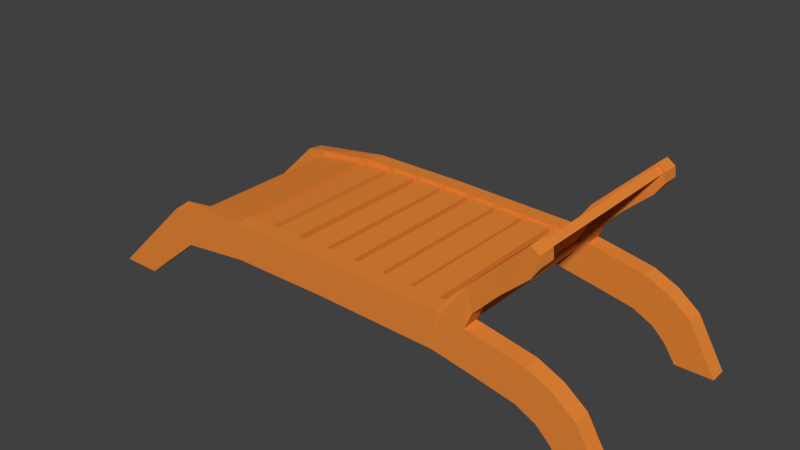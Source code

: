 # Source: Liegestuhl.blend  (saved by Blender 2.78.0; exported with 4.5.12 LTS)
import bpy
from mathutils import Matrix  # noqa: F401  (used for matrix-valued properties, if any)

bpy.ops.wm.read_factory_settings(use_empty=True)
scene = bpy.context.scene
scene.name = 'Scene'

# ---- collections
col_collection_1 = bpy.data.collections.new('Collection 1'); scene.collection.children.link(col_collection_1)

# ---- materials (node trees are filled in below, after node groups)
mat_braun = bpy.data.materials.new('Braun')
mat_braun.alpha_threshold = 0.0
mat_braun.use_transparent_shadow = False
mat_braun.diffuse_color = (0.8, 0.2389, 0.03782, 1.0)
mat_braun.roughness = 0.5

# ---- material node trees

# ---- world
world_world = bpy.data.worlds.new('World'); scene.world = world_world
world_world.color = (0.05088, 0.05088, 0.05088)
world_world.use_sun_shadow = False
world_world.sun_shadow_jitter_overblur = 0.0
world_world.cycles.sampling_method = 'MANUAL'

# ---- meshes
me_cube_001 = bpy.data.meshes.new('Cube.001')
me_cube_001.from_pydata([(-17.45, 4.302, -1.163), (-19.61, 4.407, -1.163), (-17.4, 5.282, -1.252), (-19.56, 5.282, -1.252), (8.392, 4.354, -1.207), (10.39, 4.354, -1.207), (8.392, 5.282, -1.207), (10.39, 5.282, -1.207), (7.799, 5.282, -0.2934), (7.062, 5.282, 0.4189), (6.016, 5.282, 0.9421), (3.872, 5.282, 1.368), (1.634, 5.282, 1.78), (-4.954, 5.282, 1.942), (-10.34, 5.282, 1.937), (-14.07, 5.282, 1.487), (-14.97, 5.282, 3.267), (-10.38, 5.282, 3.937), (-4.995, 5.282, 3.941), (1.739, 5.282, 3.777), (4.099, 5.282, 3.355), (6.43, 5.282, 2.899), (7.708, 5.282, 2.312), (8.888, 5.282, 1.384), (-14.12, 4.302, 1.576), (-10.37, 4.346, 1.954), (-4.978, 4.346, 1.959), (1.611, 4.353, 1.785), (3.849, 4.353, 1.374), (5.977, 4.354, 0.9551), (7.062, 4.354, 0.4189), (7.799, 4.354, -0.2934), (8.888, 4.354, 1.384), (7.708, 4.354, 2.312), (6.391, 4.354, 2.912), (4.077, 4.356, 3.361), (1.717, 4.356, 3.782), (-5.019, 4.363, 3.959), (-10.41, 4.363, 3.954), (-15.03, 4.407, 3.357), (3.126, 5.282, 1.505), (2.38, 5.282, 1.643), (2.096, 5.267, 3.727), (3.313, 5.282, 3.496), (2.357, 4.353, 1.648), (3.103, 4.353, 1.511), (3.29, 4.356, 3.501), (2.074, 4.34, 3.732), (3.344, 5.217, 5.547), (3.679, 5.233, 4.355), (3.674, 4.307, 4.378), (3.339, 4.291, 5.569), (4.788, 5.282, 6.97), (5.021, 5.282, 5.754), (5.018, 4.354, 5.776), (4.785, 4.354, 6.992), (6.338, 5.376, 8.476), (6.389, 5.282, 6.977), (6.386, 4.354, 7.0), (6.335, 4.448, 8.498), (6.797, 5.339, 8.187), (6.858, 5.339, 7.659), (6.858, 4.411, 7.668), (6.797, 4.411, 8.197), (-12.41, 0.0, 3.015), (-12.47, 0.0, 3.419), (-12.41, 5.038, 3.015), (-12.47, 5.038, 3.419), (-11.02, 0.0, 3.219), (-11.08, 0.0, 3.623), (-11.02, 5.038, 3.219), (-11.08, 5.038, 3.623), (-10.58, 0.0, 3.255), (-10.6, 0.0, 3.663), (-10.58, 5.038, 3.255), (-10.6, 5.038, 3.663), (-9.18, 0.0, 3.321), (-9.199, 0.0, 3.729), (-9.18, 5.038, 3.321), (-9.199, 5.038, 3.729), (-8.738, 0.0, 3.367), (-8.744, 0.0, 3.775), (-8.738, 5.038, 3.367), (-8.744, 5.038, 3.775), (-7.34, 0.0, 3.388), (-7.346, 0.0, 3.797), (-7.34, 5.038, 3.388), (-7.346, 5.038, 3.797), (-6.965, 0.0, 3.385), (-6.96, 0.0, 3.794), (-6.965, 5.038, 3.385), (-6.96, 5.038, 3.794), (-5.566, 0.0, 3.37), (-5.562, 0.0, 3.779), (-5.566, 5.038, 3.37), (-5.562, 5.038, 3.779), (-5.244, 0.0, 3.385), (-5.239, 0.0, 3.794), (-5.244, 5.038, 3.385), (-5.239, 5.038, 3.794), (-3.845, 0.0, 3.37), (-3.841, 0.0, 3.779), (-3.845, 5.038, 3.37), (-3.841, 5.038, 3.779), (-3.512, 0.0, 3.381), (-3.503, 0.0, 3.789), (-3.512, 5.038, 3.381), (-3.503, 5.038, 3.789), (-2.114, 0.0, 3.348), (-2.105, 0.0, 3.757), (-2.114, 5.038, 3.348), (-2.105, 5.038, 3.757), (-1.867, 0.0, 3.318), (-1.858, 0.0, 3.727), (-1.867, 5.038, 3.318), (-1.858, 5.038, 3.727), (-0.4694, 0.0, 3.286), (-0.46, 0.0, 3.695), (-0.4694, 5.038, 3.286), (-0.46, 5.038, 3.695), (-0.2558, 0.0, 3.298), (-0.2464, 0.0, 3.706), (-0.2558, 5.038, 3.298), (-0.2464, 5.038, 3.706), (1.142, 0.0, 3.266), (1.151, 0.0, 3.674), (1.142, 5.038, 3.266), (1.151, 5.038, 3.674), (1.403, 0.0, 3.262), (1.466, 0.0, 3.666), (1.403, 5.038, 3.262), (1.466, 5.038, 3.666), (2.785, 0.0, 3.049), (2.848, 0.0, 3.452), (2.785, 5.038, 3.049), (2.848, 5.038, 3.452), (2.729, 0.0, 3.457), (2.37, 0.0, 3.652), (2.729, 5.038, 3.457), (2.37, 5.038, 3.652), (3.397, 0.0, 4.685), (3.038, 0.0, 4.88), (3.397, 5.038, 4.685), (3.038, 5.038, 4.88), (3.485, 0.0, 4.782), (3.179, 0.0, 5.052), (3.485, 5.038, 4.782), (3.179, 5.038, 5.052), (4.409, 0.0, 5.832), (4.103, 0.0, 6.102), (4.409, 5.038, 5.832), (4.103, 5.038, 6.102), (3.485, 0.0, 4.782), (3.179, 0.0, 5.052), (3.485, 5.16, 4.782), (3.179, 5.16, 5.052), (4.409, 0.0, 5.832), (4.103, 0.0, 6.102), (4.409, 5.16, 5.832), (4.103, 5.16, 6.102), (4.568, 0.0, 5.955), (4.278, 0.0, 6.242), (4.568, 5.038, 5.955), (4.278, 5.038, 6.242), (5.553, 0.0, 6.948), (5.263, 0.0, 7.235), (5.553, 5.038, 6.948), (5.263, 5.038, 7.235), (5.667, 0.0, 7.075), (5.377, 0.0, 7.363), (5.667, 5.038, 7.075), (5.377, 5.038, 7.363), (6.652, 0.0, 8.068), (6.362, 0.0, 8.356), (6.652, 5.038, 8.068), (6.362, 5.038, 8.356), (-13.92, 0.0, 2.782), (-13.98, 0.0, 3.186), (-13.92, 5.038, 2.782), (-13.98, 5.038, 3.186), (-12.54, 0.0, 2.986), (-12.6, 0.0, 3.39), (-12.54, 5.038, 2.986), (-12.6, 5.038, 3.39), (-17.45, -4.477, -1.163), (-19.61, -4.582, -1.163), (-17.4, -5.458, -1.252), (-19.56, -5.458, -1.252), (8.392, -4.53, -1.207), (10.39, -4.53, -1.207), (8.392, -5.458, -1.207), (10.39, -5.458, -1.207), (7.799, -5.458, -0.2934), (7.062, -5.458, 0.4189), (6.016, -5.458, 0.9421), (3.872, -5.458, 1.368), (1.634, -5.458, 1.78), (-4.954, -5.458, 1.942), (-10.34, -5.458, 1.937), (-14.07, -5.458, 1.487), (-14.97, -5.458, 3.267), (-10.38, -5.458, 3.937), (-4.995, -5.458, 3.941), (1.739, -5.458, 3.777), (4.099, -5.458, 3.355), (6.43, -5.458, 2.899), (7.708, -5.458, 2.312), (8.888, -5.458, 1.384), (-14.12, -4.477, 1.576), (-10.37, -4.521, 1.954), (-4.978, -4.521, 1.959), (1.611, -4.528, 1.785), (3.849, -4.528, 1.374), (5.977, -4.53, 0.9551), (7.062, -4.53, 0.4189), (7.799, -4.53, -0.2934), (8.888, -4.53, 1.384), (7.708, -4.53, 2.312), (6.391, -4.53, 2.912), (4.077, -4.531, 3.361), (1.717, -4.531, 3.782), (-5.019, -4.539, 3.959), (-10.41, -4.539, 3.954), (-15.03, -4.582, 3.357), (3.126, -5.458, 1.505), (2.38, -5.458, 1.643), (2.096, -5.442, 3.727), (3.313, -5.458, 3.496), (2.357, -4.528, 1.648), (3.103, -4.528, 1.511), (3.29, -4.531, 3.501), (2.074, -4.516, 3.732), (3.344, -5.392, 5.547), (3.679, -5.408, 4.355), (3.674, -4.482, 4.378), (3.339, -4.466, 5.569), (4.788, -5.458, 6.97), (5.021, -5.458, 5.754), (5.018, -4.53, 5.776), (4.785, -4.53, 6.992), (6.338, -5.551, 8.476), (6.389, -5.458, 6.977), (6.386, -4.53, 7.0), (6.335, -4.623, 8.498), (6.797, -5.515, 8.187), (6.858, -5.515, 7.659), (6.858, -4.587, 7.668), (6.797, -4.587, 8.197), (-12.41, 0.0, 3.015), (-12.47, 0.0, 3.419), (-12.41, -5.213, 3.015), (-12.47, -5.213, 3.419), (-11.02, 0.0, 3.219), (-11.08, 0.0, 3.623), (-11.02, -5.213, 3.219), (-11.08, -5.213, 3.623), (-10.58, 0.0, 3.255), (-10.6, 0.0, 3.663), (-10.58, -5.213, 3.255), (-10.6, -5.213, 3.663), (-9.18, 0.0, 3.321), (-9.199, 0.0, 3.729), (-9.18, -5.213, 3.321), (-9.199, -5.213, 3.729), (-8.738, 0.0, 3.367), (-8.744, 0.0, 3.775), (-8.738, -5.213, 3.367), (-8.744, -5.213, 3.775), (-7.34, 0.0, 3.388), (-7.346, 0.0, 3.797), (-7.34, -5.213, 3.388), (-7.346, -5.213, 3.797), (-6.965, 0.0, 3.385), (-6.96, 0.0, 3.794), (-6.965, -5.213, 3.385), (-6.96, -5.213, 3.794), (-5.566, 0.0, 3.37), (-5.562, 0.0, 3.779), (-5.566, -5.213, 3.37), (-5.562, -5.213, 3.779), (-5.244, 0.0, 3.385), (-5.239, 0.0, 3.794), (-5.244, -5.213, 3.385), (-5.239, -5.213, 3.794), (-3.845, 0.0, 3.37), (-3.841, 0.0, 3.779), (-3.845, -5.213, 3.37), (-3.841, -5.213, 3.779), (-3.512, 0.0, 3.381), (-3.503, 0.0, 3.789), (-3.512, -5.213, 3.381), (-3.503, -5.213, 3.789), (-2.114, 0.0, 3.348), (-2.105, 0.0, 3.757), (-2.114, -5.213, 3.348), (-2.105, -5.213, 3.757), (-1.867, 0.0, 3.318), (-1.858, 0.0, 3.727), (-1.867, -5.213, 3.318), (-1.858, -5.213, 3.727), (-0.4694, 0.0, 3.286), (-0.46, 0.0, 3.695), (-0.4694, -5.213, 3.286), (-0.46, -5.213, 3.695), (-0.2558, 0.0, 3.298), (-0.2464, 0.0, 3.706), (-0.2558, -5.213, 3.298), (-0.2464, -5.213, 3.706), (1.142, 0.0, 3.266), (1.151, 0.0, 3.674), (1.142, -5.213, 3.266), (1.151, -5.213, 3.674), (1.403, 0.0, 3.262), (1.466, 0.0, 3.666), (1.403, -5.213, 3.262), (1.466, -5.213, 3.666), (2.785, 0.0, 3.049), (2.848, 0.0, 3.452), (2.785, -5.213, 3.049), (2.848, -5.213, 3.452), (2.729, 0.0, 3.457), (2.37, 0.0, 3.652), (2.729, -5.213, 3.457), (2.37, -5.213, 3.652), (3.397, 0.0, 4.685), (3.038, 0.0, 4.88), (3.397, -5.213, 4.685), (3.038, -5.213, 4.88), (3.485, 0.0, 4.782), (3.179, 0.0, 5.052), (3.485, -5.213, 4.782), (3.179, -5.213, 5.052), (4.409, 0.0, 5.832), (4.103, 0.0, 6.102), (4.409, -5.213, 5.832), (4.103, -5.213, 6.102), (3.485, 0.0, 4.782), (3.179, 0.0, 5.052), (3.485, -5.335, 4.782), (3.179, -5.335, 5.052), (4.409, 0.0, 5.832), (4.103, 0.0, 6.102), (4.409, -5.335, 5.832), (4.103, -5.335, 6.102), (4.568, 0.0, 5.955), (4.278, 0.0, 6.242), (4.568, -5.213, 5.955), (4.278, -5.213, 6.242), (5.553, 0.0, 6.948), (5.263, 0.0, 7.235), (5.553, -5.213, 6.948), (5.263, -5.213, 7.235), (5.667, 0.0, 7.075), (5.377, 0.0, 7.363), (5.667, -5.213, 7.075), (5.377, -5.213, 7.363), (6.652, 0.0, 8.068), (6.362, 0.0, 8.356), (6.652, -5.213, 8.068), (6.362, -5.213, 8.356), (-13.92, 0.0, 2.782), (-13.98, 0.0, 3.186), (-13.92, -5.213, 2.782), (-13.98, -5.213, 3.186), (-12.54, 0.0, 2.986), (-12.6, 0.0, 3.39), (-12.54, -5.213, 2.986), (-12.6, -5.213, 3.39)], [], [(0, 1, 3, 2), (8, 23, 7, 6), (6, 7, 5, 4), (24, 39, 1, 0), (8, 6, 4, 31), (16, 3, 1, 39), (7, 23, 32, 5), (23, 22, 33, 32), (22, 21, 34, 33), (21, 20, 35, 34), (42, 19, 36, 47), (19, 18, 37, 36), (18, 17, 38, 37), (17, 16, 39, 38), (2, 15, 24, 0), (15, 14, 25, 24), (14, 13, 26, 25), (13, 12, 27, 26), (40, 11, 28, 45), (11, 10, 29, 28), (10, 9, 30, 29), (9, 8, 31, 30), (4, 5, 32, 31), (31, 32, 33, 30), (30, 33, 34, 29), (29, 34, 35, 28), (44, 47, 36, 27), (27, 36, 37, 26), (26, 37, 38, 25), (25, 38, 39, 24), (2, 3, 16, 15), (15, 16, 17, 14), (14, 17, 18, 13), (13, 18, 19, 12), (40, 43, 20, 11), (11, 20, 21, 10), (10, 21, 22, 9), (9, 22, 23, 8), (12, 19, 42, 41), (41, 42, 43, 40), (28, 35, 46, 45), (45, 46, 47, 44), (12, 41, 44, 27), (41, 40, 45, 44), (20, 43, 46, 35), (42, 47, 51, 48), (48, 51, 55, 52), (47, 46, 50, 51), (43, 42, 48, 49), (46, 43, 49, 50), (54, 53, 57, 58), (51, 50, 54, 55), (50, 49, 53, 54), (49, 48, 52, 53), (58, 57, 61, 62), (53, 52, 56, 57), (52, 55, 59, 56), (55, 54, 58, 59), (61, 60, 63, 62), (57, 56, 60, 61), (56, 59, 63, 60), (59, 58, 62, 63), (64, 65, 67, 66), (66, 67, 71, 70), (70, 71, 69, 68), (68, 69, 65, 64), (66, 70, 68, 64), (71, 67, 65, 69), (72, 73, 75, 74), (74, 75, 79, 78), (78, 79, 77, 76), (76, 77, 73, 72), (74, 78, 76, 72), (79, 75, 73, 77), (80, 81, 83, 82), (82, 83, 87, 86), (86, 87, 85, 84), (84, 85, 81, 80), (82, 86, 84, 80), (87, 83, 81, 85), (88, 89, 91, 90), (90, 91, 95, 94), (94, 95, 93, 92), (92, 93, 89, 88), (90, 94, 92, 88), (95, 91, 89, 93), (96, 97, 99, 98), (98, 99, 103, 102), (102, 103, 101, 100), (100, 101, 97, 96), (98, 102, 100, 96), (103, 99, 97, 101), (104, 105, 107, 106), (106, 107, 111, 110), (110, 111, 109, 108), (108, 109, 105, 104), (106, 110, 108, 104), (111, 107, 105, 109), (112, 113, 115, 114), (114, 115, 119, 118), (118, 119, 117, 116), (116, 117, 113, 112), (114, 118, 116, 112), (119, 115, 113, 117), (120, 121, 123, 122), (122, 123, 127, 126), (126, 127, 125, 124), (124, 125, 121, 120), (122, 126, 124, 120), (127, 123, 121, 125), (128, 129, 131, 130), (130, 131, 135, 134), (134, 135, 133, 132), (132, 133, 129, 128), (130, 134, 132, 128), (135, 131, 129, 133), (136, 137, 139, 138), (138, 139, 143, 142), (142, 143, 141, 140), (140, 141, 137, 136), (138, 142, 140, 136), (143, 139, 137, 141), (144, 145, 147, 146), (146, 147, 151, 150), (150, 151, 149, 148), (148, 149, 145, 144), (146, 150, 148, 144), (151, 147, 145, 149), (152, 153, 155, 154), (154, 155, 159, 158), (158, 159, 157, 156), (156, 157, 153, 152), (154, 158, 156, 152), (159, 155, 153, 157), (160, 161, 163, 162), (162, 163, 167, 166), (166, 167, 165, 164), (164, 165, 161, 160), (162, 166, 164, 160), (167, 163, 161, 165), (168, 169, 171, 170), (170, 171, 175, 174), (174, 175, 173, 172), (172, 173, 169, 168), (170, 174, 172, 168), (175, 171, 169, 173), (176, 177, 179, 178), (178, 179, 183, 182), (182, 183, 181, 180), (180, 181, 177, 176), (178, 182, 180, 176), (183, 179, 177, 181), (184, 186, 187, 185), (192, 190, 191, 207), (190, 188, 189, 191), (208, 184, 185, 223), (192, 215, 188, 190), (200, 223, 185, 187), (191, 189, 216, 207), (207, 216, 217, 206), (206, 217, 218, 205), (205, 218, 219, 204), (226, 231, 220, 203), (203, 220, 221, 202), (202, 221, 222, 201), (201, 222, 223, 200), (186, 184, 208, 199), (199, 208, 209, 198), (198, 209, 210, 197), (197, 210, 211, 196), (224, 229, 212, 195), (195, 212, 213, 194), (194, 213, 214, 193), (193, 214, 215, 192), (188, 215, 216, 189), (215, 214, 217, 216), (214, 213, 218, 217), (213, 212, 219, 218), (228, 211, 220, 231), (211, 210, 221, 220), (210, 209, 222, 221), (209, 208, 223, 222), (186, 199, 200, 187), (199, 198, 201, 200), (198, 197, 202, 201), (197, 196, 203, 202), (224, 195, 204, 227), (195, 194, 205, 204), (194, 193, 206, 205), (193, 192, 207, 206), (196, 225, 226, 203), (225, 224, 227, 226), (212, 229, 230, 219), (229, 228, 231, 230), (196, 211, 228, 225), (225, 228, 229, 224), (204, 219, 230, 227), (226, 232, 235, 231), (232, 236, 239, 235), (231, 235, 234, 230), (227, 233, 232, 226), (230, 234, 233, 227), (238, 242, 241, 237), (235, 239, 238, 234), (234, 238, 237, 233), (233, 237, 236, 232), (242, 246, 245, 241), (237, 241, 240, 236), (236, 240, 243, 239), (239, 243, 242, 238), (245, 246, 247, 244), (241, 245, 244, 240), (240, 244, 247, 243), (243, 247, 246, 242), (248, 250, 251, 249), (250, 254, 255, 251), (254, 252, 253, 255), (252, 248, 249, 253), (250, 248, 252, 254), (255, 253, 249, 251), (256, 258, 259, 257), (258, 262, 263, 259), (262, 260, 261, 263), (260, 256, 257, 261), (258, 256, 260, 262), (263, 261, 257, 259), (264, 266, 267, 265), (266, 270, 271, 267), (270, 268, 269, 271), (268, 264, 265, 269), (266, 264, 268, 270), (271, 269, 265, 267), (272, 274, 275, 273), (274, 278, 279, 275), (278, 276, 277, 279), (276, 272, 273, 277), (274, 272, 276, 278), (279, 277, 273, 275), (280, 282, 283, 281), (282, 286, 287, 283), (286, 284, 285, 287), (284, 280, 281, 285), (282, 280, 284, 286), (287, 285, 281, 283), (288, 290, 291, 289), (290, 294, 295, 291), (294, 292, 293, 295), (292, 288, 289, 293), (290, 288, 292, 294), (295, 293, 289, 291), (296, 298, 299, 297), (298, 302, 303, 299), (302, 300, 301, 303), (300, 296, 297, 301), (298, 296, 300, 302), (303, 301, 297, 299), (304, 306, 307, 305), (306, 310, 311, 307), (310, 308, 309, 311), (308, 304, 305, 309), (306, 304, 308, 310), (311, 309, 305, 307), (312, 314, 315, 313), (314, 318, 319, 315), (318, 316, 317, 319), (316, 312, 313, 317), (314, 312, 316, 318), (319, 317, 313, 315), (320, 322, 323, 321), (322, 326, 327, 323), (326, 324, 325, 327), (324, 320, 321, 325), (322, 320, 324, 326), (327, 325, 321, 323), (328, 330, 331, 329), (330, 334, 335, 331), (334, 332, 333, 335), (332, 328, 329, 333), (330, 328, 332, 334), (335, 333, 329, 331), (336, 338, 339, 337), (338, 342, 343, 339), (342, 340, 341, 343), (340, 336, 337, 341), (338, 336, 340, 342), (343, 341, 337, 339), (344, 346, 347, 345), (346, 350, 351, 347), (350, 348, 349, 351), (348, 344, 345, 349), (346, 344, 348, 350), (351, 349, 345, 347), (352, 354, 355, 353), (354, 358, 359, 355), (358, 356, 357, 359), (356, 352, 353, 357), (354, 352, 356, 358), (359, 357, 353, 355), (360, 362, 363, 361), (362, 366, 367, 363), (366, 364, 365, 367), (364, 360, 361, 365), (362, 360, 364, 366), (367, 365, 361, 363)])
me_cube_001.materials.append(mat_braun)
me_cube_001.use_remesh_preserve_volume = False
me_cube_001.use_remesh_preserve_attributes = False
me_cube_001.use_mirror_vertex_groups = False
me_cube_001.update()

# ---- objects
ob_cube = bpy.data.objects.new('Cube', me_cube_001)

# ---- transforms, parenting, visibility, modifiers, constraints
ob_cube.location = (0.0, -0.8297, 2.251)
ob_cube.lineart.crease_threshold = 0.0

# ---- collection membership
col_collection_1.objects.link(ob_cube)

# ---- scene / render settings (as saved in the file)
scene.frame_start = 1; scene.frame_end = 250; scene.frame_set(161)
scene.render.engine = 'BLENDER_EEVEE_NEXT'
scene.render.resolution_percentage = 50
scene.render.dither_intensity = 0.0
scene.cycles.use_denoising = False
scene.cycles.samples = 128
scene.cycles.sampling_pattern = 'TABULATED_SOBOL'
scene.cycles.light_sampling_threshold = 0.0
scene.cycles.use_adaptive_sampling = False
scene.cycles.use_light_tree = False
scene.cycles.blur_glossy = 0.0
scene.cycles.sample_clamp_indirect = 0.0
scene.view_settings.view_transform = 'Standard'
bpy.context.view_layer.update()

# ---- added for rendering (the .blend has no active camera and no usable light): camera, sun
cam_auto = bpy.data.cameras.new('AutoCamera')
cam_auto.lens = 50.0
cam_auto.sensor_width = 36.0
cam_auto.clip_end = 1000.0
ob_auto_camera = bpy.data.objects.new('AutoCamera', cam_auto)
scene.collection.objects.link(ob_auto_camera)
ob_auto_camera.location = (26.2812, -37.988, 30.5876)
ob_auto_camera.rotation_euler = (1.09748, -7.21219e-08, 0.694738)
scene.camera = ob_auto_camera
light_auto_sun = bpy.data.lights.new('AutoSun', 'SUN')
light_auto_sun.energy = 3.0
light_auto_sun.angle = 0.0523599
ob_auto_sun = bpy.data.objects.new('AutoSun', light_auto_sun)
scene.collection.objects.link(ob_auto_sun)
ob_auto_sun.rotation_euler = (0.872665, 0.174533, 0.523599)
bpy.context.view_layer.update()
